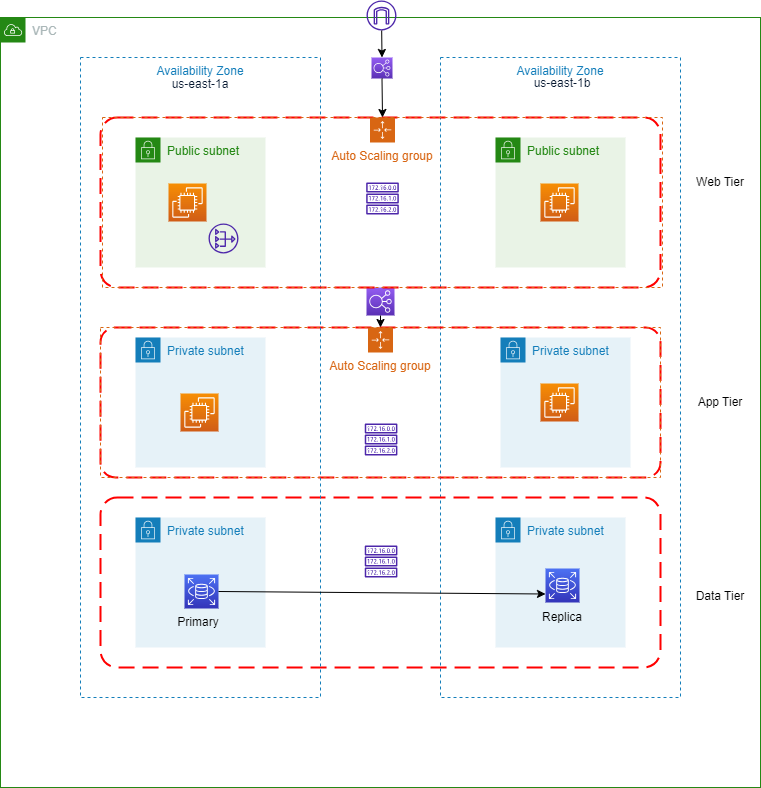

The diagram above was exported from draw.io. Its source (the exported page's mxGraphModel, read from the mxfile embedded in the PNG):
<mxGraphModel dx="1050" dy="534" grid="1" gridSize="10" guides="1" tooltips="1" connect="1" arrows="1" fold="1" page="1" pageScale="1" pageWidth="850" pageHeight="1100" math="0" shadow="0">
  <root>
    <mxCell id="0" />
    <mxCell id="1" parent="0" />
    <mxCell id="h1NzUDg0JEPxI6YRvkeC-1" value="VPC" style="points=[[0,0],[0.25,0],[0.5,0],[0.75,0],[1,0],[1,0.25],[1,0.5],[1,0.75],[1,1],[0.75,1],[0.5,1],[0.25,1],[0,1],[0,0.75],[0,0.5],[0,0.25]];outlineConnect=0;gradientColor=none;html=1;whiteSpace=wrap;fontSize=12;fontStyle=0;container=1;pointerEvents=0;collapsible=0;recursiveResize=0;shape=mxgraph.aws4.group;grIcon=mxgraph.aws4.group_vpc;strokeColor=#248814;fillColor=none;verticalAlign=top;align=left;spacingLeft=30;fontColor=#AAB7B8;dashed=0;" vertex="1" parent="1">
      <mxGeometry x="40" y="40" width="760" height="770" as="geometry" />
    </mxCell>
    <mxCell id="h1NzUDg0JEPxI6YRvkeC-3" value="Availability Zone" style="fillColor=none;strokeColor=#147EBA;dashed=1;verticalAlign=top;fontStyle=0;fontColor=#147EBA;whiteSpace=wrap;html=1;" vertex="1" parent="h1NzUDg0JEPxI6YRvkeC-1">
      <mxGeometry x="440" y="40" width="240" height="640" as="geometry" />
    </mxCell>
    <mxCell id="h1NzUDg0JEPxI6YRvkeC-11" value="Public subnet" style="points=[[0,0],[0.25,0],[0.5,0],[0.75,0],[1,0],[1,0.25],[1,0.5],[1,0.75],[1,1],[0.75,1],[0.5,1],[0.25,1],[0,1],[0,0.75],[0,0.5],[0,0.25]];outlineConnect=0;gradientColor=none;html=1;whiteSpace=wrap;fontSize=12;fontStyle=0;container=1;pointerEvents=0;collapsible=0;recursiveResize=0;shape=mxgraph.aws4.group;grIcon=mxgraph.aws4.group_security_group;grStroke=0;strokeColor=#248814;fillColor=#E9F3E6;verticalAlign=top;align=left;spacingLeft=30;fontColor=#248814;dashed=0;" vertex="1" parent="h1NzUDg0JEPxI6YRvkeC-1">
      <mxGeometry x="495" y="120" width="130" height="130" as="geometry" />
    </mxCell>
    <mxCell id="h1NzUDg0JEPxI6YRvkeC-13" value="Private subnet" style="points=[[0,0],[0.25,0],[0.5,0],[0.75,0],[1,0],[1,0.25],[1,0.5],[1,0.75],[1,1],[0.75,1],[0.5,1],[0.25,1],[0,1],[0,0.75],[0,0.5],[0,0.25]];outlineConnect=0;gradientColor=none;html=1;whiteSpace=wrap;fontSize=12;fontStyle=0;container=1;pointerEvents=0;collapsible=0;recursiveResize=0;shape=mxgraph.aws4.group;grIcon=mxgraph.aws4.group_security_group;grStroke=0;strokeColor=#147EBA;fillColor=#E6F2F8;verticalAlign=top;align=left;spacingLeft=30;fontColor=#147EBA;dashed=0;" vertex="1" parent="h1NzUDg0JEPxI6YRvkeC-1">
      <mxGeometry x="500" y="320" width="130" height="130" as="geometry" />
    </mxCell>
    <mxCell id="h1NzUDg0JEPxI6YRvkeC-15" value="Private subnet" style="points=[[0,0],[0.25,0],[0.5,0],[0.75,0],[1,0],[1,0.25],[1,0.5],[1,0.75],[1,1],[0.75,1],[0.5,1],[0.25,1],[0,1],[0,0.75],[0,0.5],[0,0.25]];outlineConnect=0;gradientColor=none;html=1;whiteSpace=wrap;fontSize=12;fontStyle=0;container=1;pointerEvents=0;collapsible=0;recursiveResize=0;shape=mxgraph.aws4.group;grIcon=mxgraph.aws4.group_security_group;grStroke=0;strokeColor=#147EBA;fillColor=#E6F2F8;verticalAlign=top;align=left;spacingLeft=30;fontColor=#147EBA;dashed=0;" vertex="1" parent="h1NzUDg0JEPxI6YRvkeC-1">
      <mxGeometry x="495" y="500" width="130" height="130" as="geometry" />
    </mxCell>
    <mxCell id="h1NzUDg0JEPxI6YRvkeC-17" value="" style="rounded=1;arcSize=10;dashed=1;strokeColor=#ff0000;fillColor=none;gradientColor=none;dashPattern=8 4;strokeWidth=2;" vertex="1" parent="h1NzUDg0JEPxI6YRvkeC-1">
      <mxGeometry x="100" y="310" width="560" height="150" as="geometry" />
    </mxCell>
    <mxCell id="h1NzUDg0JEPxI6YRvkeC-18" value="" style="rounded=1;arcSize=10;dashed=1;strokeColor=#ff0000;fillColor=none;gradientColor=none;dashPattern=8 4;strokeWidth=2;" vertex="1" parent="h1NzUDg0JEPxI6YRvkeC-1">
      <mxGeometry x="100" y="480" width="560" height="170" as="geometry" />
    </mxCell>
    <mxCell id="h1NzUDg0JEPxI6YRvkeC-22" value="" style="sketch=0;points=[[0,0,0],[0.25,0,0],[0.5,0,0],[0.75,0,0],[1,0,0],[0,1,0],[0.25,1,0],[0.5,1,0],[0.75,1,0],[1,1,0],[0,0.25,0],[0,0.5,0],[0,0.75,0],[1,0.25,0],[1,0.5,0],[1,0.75,0]];outlineConnect=0;fontColor=#232F3E;gradientColor=#F78E04;gradientDirection=north;fillColor=#D05C17;strokeColor=#ffffff;dashed=0;verticalLabelPosition=bottom;verticalAlign=top;align=center;html=1;fontSize=12;fontStyle=0;aspect=fixed;shape=mxgraph.aws4.resourceIcon;resIcon=mxgraph.aws4.ec2;" vertex="1" parent="h1NzUDg0JEPxI6YRvkeC-1">
      <mxGeometry x="540" y="366" width="38" height="38" as="geometry" />
    </mxCell>
    <mxCell id="h1NzUDg0JEPxI6YRvkeC-24" value="" style="sketch=0;outlineConnect=0;fontColor=#232F3E;gradientColor=none;fillColor=#4D27AA;strokeColor=none;dashed=0;verticalLabelPosition=bottom;verticalAlign=top;align=center;html=1;fontSize=12;fontStyle=0;aspect=fixed;pointerEvents=1;shape=mxgraph.aws4.internet_gateway;" vertex="1" parent="h1NzUDg0JEPxI6YRvkeC-1">
      <mxGeometry x="366" y="-17" width="30" height="30" as="geometry" />
    </mxCell>
    <mxCell id="h1NzUDg0JEPxI6YRvkeC-31" value="" style="sketch=0;outlineConnect=0;fontColor=#232F3E;gradientColor=none;fillColor=#4D27AA;strokeColor=none;dashed=0;verticalLabelPosition=bottom;verticalAlign=top;align=center;html=1;fontSize=12;fontStyle=0;aspect=fixed;pointerEvents=1;shape=mxgraph.aws4.route_table;" vertex="1" parent="h1NzUDg0JEPxI6YRvkeC-1">
      <mxGeometry x="364.15" y="528" width="32.85" height="32" as="geometry" />
    </mxCell>
    <mxCell id="h1NzUDg0JEPxI6YRvkeC-34" value="&lt;font color=&quot;#091a32&quot;&gt;us-east-1b&lt;/font&gt;" style="text;html=1;strokeColor=none;fillColor=none;align=center;verticalAlign=middle;whiteSpace=wrap;rounded=0;" vertex="1" parent="h1NzUDg0JEPxI6YRvkeC-1">
      <mxGeometry x="532" y="51" width="60" height="30" as="geometry" />
    </mxCell>
    <mxCell id="h1NzUDg0JEPxI6YRvkeC-35" value="" style="sketch=0;points=[[0,0,0],[0.25,0,0],[0.5,0,0],[0.75,0,0],[1,0,0],[0,1,0],[0.25,1,0],[0.5,1,0],[0.75,1,0],[1,1,0],[0,0.25,0],[0,0.5,0],[0,0.75,0],[1,0.25,0],[1,0.5,0],[1,0.75,0]];outlineConnect=0;fontColor=#232F3E;gradientColor=#945DF2;gradientDirection=north;fillColor=#5A30B5;strokeColor=#ffffff;dashed=0;verticalLabelPosition=bottom;verticalAlign=top;align=center;html=1;fontSize=12;fontStyle=0;aspect=fixed;shape=mxgraph.aws4.resourceIcon;resIcon=mxgraph.aws4.elastic_load_balancing;" vertex="1" parent="h1NzUDg0JEPxI6YRvkeC-1">
      <mxGeometry x="371" y="40" width="21" height="21" as="geometry" />
    </mxCell>
    <mxCell id="h1NzUDg0JEPxI6YRvkeC-47" value="" style="sketch=0;points=[[0,0,0],[0.25,0,0],[0.5,0,0],[0.75,0,0],[1,0,0],[0,1,0],[0.25,1,0],[0.5,1,0],[0.75,1,0],[1,1,0],[0,0.25,0],[0,0.5,0],[0,0.75,0],[1,0.25,0],[1,0.5,0],[1,0.75,0]];outlineConnect=0;fontColor=#232F3E;gradientColor=#4D72F3;gradientDirection=north;fillColor=#3334B9;strokeColor=#ffffff;dashed=0;verticalLabelPosition=bottom;verticalAlign=top;align=center;html=1;fontSize=12;fontStyle=0;aspect=fixed;shape=mxgraph.aws4.resourceIcon;resIcon=mxgraph.aws4.rds;" vertex="1" parent="h1NzUDg0JEPxI6YRvkeC-1">
      <mxGeometry x="545" y="551" width="34" height="34" as="geometry" />
    </mxCell>
    <mxCell id="h1NzUDg0JEPxI6YRvkeC-53" value="" style="endArrow=classic;html=1;rounded=0;entryX=0.5;entryY=0;entryDx=0;entryDy=0;entryPerimeter=0;" edge="1" parent="h1NzUDg0JEPxI6YRvkeC-1" source="h1NzUDg0JEPxI6YRvkeC-24" target="h1NzUDg0JEPxI6YRvkeC-35">
      <mxGeometry width="50" height="50" relative="1" as="geometry">
        <mxPoint x="230" y="220" as="sourcePoint" />
        <mxPoint x="280" y="170" as="targetPoint" />
      </mxGeometry>
    </mxCell>
    <mxCell id="h1NzUDg0JEPxI6YRvkeC-54" value="" style="sketch=0;points=[[0,0,0],[0.25,0,0],[0.5,0,0],[0.75,0,0],[1,0,0],[0,1,0],[0.25,1,0],[0.5,1,0],[0.75,1,0],[1,1,0],[0,0.25,0],[0,0.5,0],[0,0.75,0],[1,0.25,0],[1,0.5,0],[1,0.75,0]];outlineConnect=0;fontColor=#232F3E;gradientColor=#945DF2;gradientDirection=north;fillColor=#5A30B5;strokeColor=#ffffff;dashed=0;verticalLabelPosition=bottom;verticalAlign=top;align=center;html=1;fontSize=12;fontStyle=0;aspect=fixed;shape=mxgraph.aws4.resourceIcon;resIcon=mxgraph.aws4.elastic_load_balancing;" vertex="1" parent="h1NzUDg0JEPxI6YRvkeC-1">
      <mxGeometry x="366" y="270" width="28" height="28" as="geometry" />
    </mxCell>
    <mxCell id="h1NzUDg0JEPxI6YRvkeC-66" value="Web Tier" style="text;html=1;strokeColor=none;fillColor=none;align=center;verticalAlign=middle;whiteSpace=wrap;rounded=0;" vertex="1" parent="h1NzUDg0JEPxI6YRvkeC-1">
      <mxGeometry x="690" y="150" width="60" height="30" as="geometry" />
    </mxCell>
    <mxCell id="h1NzUDg0JEPxI6YRvkeC-67" value="App Tier" style="text;html=1;strokeColor=none;fillColor=none;align=center;verticalAlign=middle;whiteSpace=wrap;rounded=0;" vertex="1" parent="h1NzUDg0JEPxI6YRvkeC-1">
      <mxGeometry x="690" y="370" width="60" height="30" as="geometry" />
    </mxCell>
    <mxCell id="h1NzUDg0JEPxI6YRvkeC-68" value="Data Tier" style="text;html=1;strokeColor=none;fillColor=none;align=center;verticalAlign=middle;whiteSpace=wrap;rounded=0;" vertex="1" parent="h1NzUDg0JEPxI6YRvkeC-1">
      <mxGeometry x="690" y="564" width="60" height="30" as="geometry" />
    </mxCell>
    <mxCell id="h1NzUDg0JEPxI6YRvkeC-73" value="Replica" style="text;html=1;strokeColor=none;fillColor=none;align=center;verticalAlign=middle;whiteSpace=wrap;rounded=0;" vertex="1" parent="h1NzUDg0JEPxI6YRvkeC-1">
      <mxGeometry x="532" y="585" width="60" height="30" as="geometry" />
    </mxCell>
    <mxCell id="h1NzUDg0JEPxI6YRvkeC-2" value="Availability Zone" style="fillColor=none;strokeColor=#147EBA;dashed=1;verticalAlign=top;fontStyle=0;fontColor=#147EBA;whiteSpace=wrap;html=1;" vertex="1" parent="1">
      <mxGeometry x="120" y="80" width="240" height="640" as="geometry" />
    </mxCell>
    <mxCell id="h1NzUDg0JEPxI6YRvkeC-9" value="Public subnet" style="points=[[0,0],[0.25,0],[0.5,0],[0.75,0],[1,0],[1,0.25],[1,0.5],[1,0.75],[1,1],[0.75,1],[0.5,1],[0.25,1],[0,1],[0,0.75],[0,0.5],[0,0.25]];outlineConnect=0;gradientColor=none;html=1;whiteSpace=wrap;fontSize=12;fontStyle=0;container=1;pointerEvents=0;collapsible=0;recursiveResize=0;shape=mxgraph.aws4.group;grIcon=mxgraph.aws4.group_security_group;grStroke=0;strokeColor=#248814;fillColor=#E9F3E6;verticalAlign=top;align=left;spacingLeft=30;fontColor=#248814;dashed=0;" vertex="1" parent="1">
      <mxGeometry x="175" y="160" width="130" height="130" as="geometry" />
    </mxCell>
    <mxCell id="h1NzUDg0JEPxI6YRvkeC-12" value="Private subnet" style="points=[[0,0],[0.25,0],[0.5,0],[0.75,0],[1,0],[1,0.25],[1,0.5],[1,0.75],[1,1],[0.75,1],[0.5,1],[0.25,1],[0,1],[0,0.75],[0,0.5],[0,0.25]];outlineConnect=0;gradientColor=none;html=1;whiteSpace=wrap;fontSize=12;fontStyle=0;container=1;pointerEvents=0;collapsible=0;recursiveResize=0;shape=mxgraph.aws4.group;grIcon=mxgraph.aws4.group_security_group;grStroke=0;strokeColor=#147EBA;fillColor=#E6F2F8;verticalAlign=top;align=left;spacingLeft=30;fontColor=#147EBA;dashed=0;" vertex="1" parent="1">
      <mxGeometry x="175" y="360" width="130" height="130" as="geometry" />
    </mxCell>
    <mxCell id="h1NzUDg0JEPxI6YRvkeC-14" value="Private subnet" style="points=[[0,0],[0.25,0],[0.5,0],[0.75,0],[1,0],[1,0.25],[1,0.5],[1,0.75],[1,1],[0.75,1],[0.5,1],[0.25,1],[0,1],[0,0.75],[0,0.5],[0,0.25]];outlineConnect=0;gradientColor=none;html=1;whiteSpace=wrap;fontSize=12;fontStyle=0;container=1;pointerEvents=0;collapsible=0;recursiveResize=0;shape=mxgraph.aws4.group;grIcon=mxgraph.aws4.group_security_group;grStroke=0;strokeColor=#147EBA;fillColor=#E6F2F8;verticalAlign=top;align=left;spacingLeft=30;fontColor=#147EBA;dashed=0;" vertex="1" parent="1">
      <mxGeometry x="175" y="540" width="130" height="130" as="geometry" />
    </mxCell>
    <mxCell id="h1NzUDg0JEPxI6YRvkeC-16" value="" style="rounded=1;arcSize=10;dashed=1;strokeColor=#ff0000;fillColor=none;gradientColor=none;dashPattern=8 4;strokeWidth=2;" vertex="1" parent="1">
      <mxGeometry x="140" y="140" width="560" height="170" as="geometry" />
    </mxCell>
    <mxCell id="h1NzUDg0JEPxI6YRvkeC-20" value="" style="sketch=0;points=[[0,0,0],[0.25,0,0],[0.5,0,0],[0.75,0,0],[1,0,0],[0,1,0],[0.25,1,0],[0.5,1,0],[0.75,1,0],[1,1,0],[0,0.25,0],[0,0.5,0],[0,0.75,0],[1,0.25,0],[1,0.5,0],[1,0.75,0]];outlineConnect=0;fontColor=#232F3E;gradientColor=#F78E04;gradientDirection=north;fillColor=#D05C17;strokeColor=#ffffff;dashed=0;verticalLabelPosition=bottom;verticalAlign=top;align=center;html=1;fontSize=12;fontStyle=0;aspect=fixed;shape=mxgraph.aws4.resourceIcon;resIcon=mxgraph.aws4.ec2;" vertex="1" parent="1">
      <mxGeometry x="208" y="206" width="38" height="38" as="geometry" />
    </mxCell>
    <mxCell id="h1NzUDg0JEPxI6YRvkeC-21" value="" style="sketch=0;points=[[0,0,0],[0.25,0,0],[0.5,0,0],[0.75,0,0],[1,0,0],[0,1,0],[0.25,1,0],[0.5,1,0],[0.75,1,0],[1,1,0],[0,0.25,0],[0,0.5,0],[0,0.75,0],[1,0.25,0],[1,0.5,0],[1,0.75,0]];outlineConnect=0;fontColor=#232F3E;gradientColor=#F78E04;gradientDirection=north;fillColor=#D05C17;strokeColor=#ffffff;dashed=0;verticalLabelPosition=bottom;verticalAlign=top;align=center;html=1;fontSize=12;fontStyle=0;aspect=fixed;shape=mxgraph.aws4.resourceIcon;resIcon=mxgraph.aws4.ec2;" vertex="1" parent="1">
      <mxGeometry x="580" y="206" width="38" height="38" as="geometry" />
    </mxCell>
    <mxCell id="h1NzUDg0JEPxI6YRvkeC-23" value="" style="sketch=0;points=[[0,0,0],[0.25,0,0],[0.5,0,0],[0.75,0,0],[1,0,0],[0,1,0],[0.25,1,0],[0.5,1,0],[0.75,1,0],[1,1,0],[0,0.25,0],[0,0.5,0],[0,0.75,0],[1,0.25,0],[1,0.5,0],[1,0.75,0]];outlineConnect=0;fontColor=#232F3E;gradientColor=#F78E04;gradientDirection=north;fillColor=#D05C17;strokeColor=#ffffff;dashed=0;verticalLabelPosition=bottom;verticalAlign=top;align=center;html=1;fontSize=12;fontStyle=0;aspect=fixed;shape=mxgraph.aws4.resourceIcon;resIcon=mxgraph.aws4.ec2;" vertex="1" parent="1">
      <mxGeometry x="220" y="416" width="38" height="38" as="geometry" />
    </mxCell>
    <mxCell id="h1NzUDg0JEPxI6YRvkeC-25" value="" style="sketch=0;outlineConnect=0;fontColor=#232F3E;gradientColor=none;fillColor=#4D27AA;strokeColor=none;dashed=0;verticalLabelPosition=bottom;verticalAlign=top;align=center;html=1;fontSize=12;fontStyle=0;aspect=fixed;pointerEvents=1;shape=mxgraph.aws4.nat_gateway;" vertex="1" parent="1">
      <mxGeometry x="248" y="246" width="30" height="30" as="geometry" />
    </mxCell>
    <mxCell id="h1NzUDg0JEPxI6YRvkeC-26" value="Auto Scaling group" style="points=[[0,0],[0.25,0],[0.5,0],[0.75,0],[1,0],[1,0.25],[1,0.5],[1,0.75],[1,1],[0.75,1],[0.5,1],[0.25,1],[0,1],[0,0.75],[0,0.5],[0,0.25]];outlineConnect=0;gradientColor=none;html=1;whiteSpace=wrap;fontSize=12;fontStyle=0;container=1;pointerEvents=0;collapsible=0;recursiveResize=0;shape=mxgraph.aws4.groupCenter;grIcon=mxgraph.aws4.group_auto_scaling_group;grStroke=1;strokeColor=#D86613;fillColor=none;verticalAlign=top;align=center;fontColor=#D86613;dashed=1;spacingTop=25;" vertex="1" parent="1">
      <mxGeometry x="142" y="140" width="560" height="170" as="geometry" />
    </mxCell>
    <mxCell id="h1NzUDg0JEPxI6YRvkeC-29" value="" style="sketch=0;outlineConnect=0;fontColor=#232F3E;gradientColor=none;fillColor=#4D27AA;strokeColor=none;dashed=0;verticalLabelPosition=bottom;verticalAlign=top;align=center;html=1;fontSize=12;fontStyle=0;aspect=fixed;pointerEvents=1;shape=mxgraph.aws4.route_table;" vertex="1" parent="h1NzUDg0JEPxI6YRvkeC-26">
      <mxGeometry x="263.58" y="65" width="32.85" height="32" as="geometry" />
    </mxCell>
    <mxCell id="h1NzUDg0JEPxI6YRvkeC-27" value="Auto Scaling group" style="points=[[0,0],[0.25,0],[0.5,0],[0.75,0],[1,0],[1,0.25],[1,0.5],[1,0.75],[1,1],[0.75,1],[0.5,1],[0.25,1],[0,1],[0,0.75],[0,0.5],[0,0.25]];outlineConnect=0;gradientColor=none;html=1;whiteSpace=wrap;fontSize=12;fontStyle=0;container=1;pointerEvents=0;collapsible=0;recursiveResize=0;shape=mxgraph.aws4.groupCenter;grIcon=mxgraph.aws4.group_auto_scaling_group;grStroke=1;strokeColor=#D86613;fillColor=none;verticalAlign=top;align=center;fontColor=#D86613;dashed=1;spacingTop=25;" vertex="1" parent="1">
      <mxGeometry x="140" y="350" width="560" height="150" as="geometry" />
    </mxCell>
    <mxCell id="h1NzUDg0JEPxI6YRvkeC-30" value="" style="sketch=0;outlineConnect=0;fontColor=#232F3E;gradientColor=none;fillColor=#4D27AA;strokeColor=none;dashed=0;verticalLabelPosition=bottom;verticalAlign=top;align=center;html=1;fontSize=12;fontStyle=0;aspect=fixed;pointerEvents=1;shape=mxgraph.aws4.route_table;" vertex="1" parent="h1NzUDg0JEPxI6YRvkeC-27">
      <mxGeometry x="264.15" y="96" width="32.85" height="32" as="geometry" />
    </mxCell>
    <mxCell id="h1NzUDg0JEPxI6YRvkeC-32" value="&lt;font color=&quot;#091a32&quot;&gt;us-east-1a&lt;/font&gt;" style="text;html=1;strokeColor=none;fillColor=none;align=center;verticalAlign=middle;whiteSpace=wrap;rounded=0;" vertex="1" parent="1">
      <mxGeometry x="210" y="92" width="60" height="30" as="geometry" />
    </mxCell>
    <mxCell id="h1NzUDg0JEPxI6YRvkeC-48" value="" style="sketch=0;points=[[0,0,0],[0.25,0,0],[0.5,0,0],[0.75,0,0],[1,0,0],[0,1,0],[0.25,1,0],[0.5,1,0],[0.75,1,0],[1,1,0],[0,0.25,0],[0,0.5,0],[0,0.75,0],[1,0.25,0],[1,0.5,0],[1,0.75,0]];outlineConnect=0;fontColor=#232F3E;gradientColor=#4D72F3;gradientDirection=north;fillColor=#3334B9;strokeColor=#ffffff;dashed=0;verticalLabelPosition=bottom;verticalAlign=top;align=center;html=1;fontSize=12;fontStyle=0;aspect=fixed;shape=mxgraph.aws4.resourceIcon;resIcon=mxgraph.aws4.rds;" vertex="1" parent="1">
      <mxGeometry x="224" y="597" width="34" height="34" as="geometry" />
    </mxCell>
    <mxCell id="h1NzUDg0JEPxI6YRvkeC-52" value="" style="endArrow=classic;html=1;rounded=0;exitX=0.5;exitY=1;exitDx=0;exitDy=0;exitPerimeter=0;entryX=0.5;entryY=0;entryDx=0;entryDy=0;" edge="1" parent="1" source="h1NzUDg0JEPxI6YRvkeC-35" target="h1NzUDg0JEPxI6YRvkeC-26">
      <mxGeometry width="50" height="50" relative="1" as="geometry">
        <mxPoint x="270" y="260" as="sourcePoint" />
        <mxPoint x="320" y="210" as="targetPoint" />
      </mxGeometry>
    </mxCell>
    <mxCell id="h1NzUDg0JEPxI6YRvkeC-65" value="" style="endArrow=classic;html=1;rounded=0;exitX=0.5;exitY=1;exitDx=0;exitDy=0;exitPerimeter=0;entryX=0.5;entryY=0;entryDx=0;entryDy=0;" edge="1" parent="1" source="h1NzUDg0JEPxI6YRvkeC-54" target="h1NzUDg0JEPxI6YRvkeC-27">
      <mxGeometry width="50" height="50" relative="1" as="geometry">
        <mxPoint x="260" y="330" as="sourcePoint" />
        <mxPoint x="310" y="280" as="targetPoint" />
      </mxGeometry>
    </mxCell>
    <mxCell id="h1NzUDg0JEPxI6YRvkeC-72" value="" style="endArrow=classic;html=1;rounded=0;exitX=1;exitY=0.5;exitDx=0;exitDy=0;exitPerimeter=0;entryX=0;entryY=0.75;entryDx=0;entryDy=0;entryPerimeter=0;" edge="1" parent="1" source="h1NzUDg0JEPxI6YRvkeC-48" target="h1NzUDg0JEPxI6YRvkeC-47">
      <mxGeometry width="50" height="50" relative="1" as="geometry">
        <mxPoint x="480" y="690" as="sourcePoint" />
        <mxPoint x="530" y="640" as="targetPoint" />
      </mxGeometry>
    </mxCell>
    <mxCell id="h1NzUDg0JEPxI6YRvkeC-74" value="Primary" style="text;html=1;strokeColor=none;fillColor=none;align=center;verticalAlign=middle;whiteSpace=wrap;rounded=0;" vertex="1" parent="1">
      <mxGeometry x="208" y="630" width="60" height="30" as="geometry" />
    </mxCell>
  </root>
</mxGraphModel>